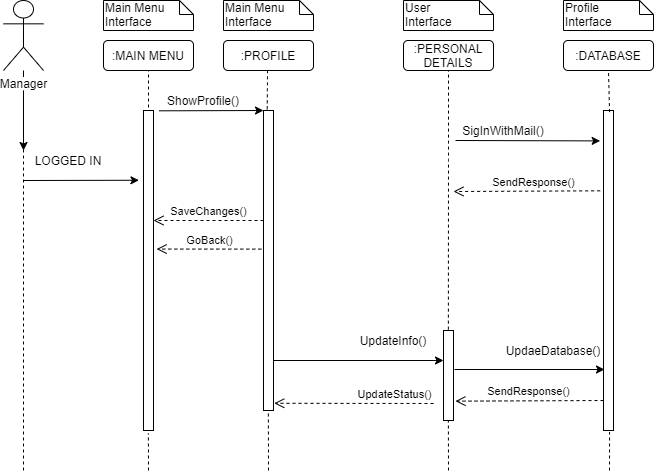

The diagram above was exported from draw.io. Its source (the exported page's mxGraphModel, read from the mxfile embedded in the PNG):
<mxGraphModel dx="1021" dy="567" grid="1" gridSize="10" guides="1" tooltips="1" connect="1" arrows="1" fold="1" page="1" pageScale="1" pageWidth="850" pageHeight="1100" math="0" shadow="0">
  <root>
    <mxCell id="0" />
    <mxCell id="1" parent="0" />
    <mxCell id="fhR_udhiLYXbpNDTcJU4-4" value="" style="edgeStyle=orthogonalEdgeStyle;rounded=0;orthogonalLoop=1;jettySize=auto;html=1;" edge="1" parent="1" source="FRPu9V6YJa5vAfqYSg3E-1">
      <mxGeometry relative="1" as="geometry">
        <mxPoint x="100" y="159.9999999999999" as="targetPoint" />
      </mxGeometry>
    </mxCell>
    <mxCell id="FRPu9V6YJa5vAfqYSg3E-1" value="Manager" style="shape=umlActor;verticalLabelPosition=bottom;labelBackgroundColor=#ffffff;verticalAlign=top;html=1;outlineConnect=0;" parent="1" vertex="1">
      <mxGeometry x="80" y="10" width="40" height="70" as="geometry" />
    </mxCell>
    <mxCell id="FRPu9V6YJa5vAfqYSg3E-2" value="" style="endArrow=none;dashed=1;html=1;" parent="1" edge="1">
      <mxGeometry width="50" height="50" relative="1" as="geometry">
        <mxPoint x="100" y="480" as="sourcePoint" />
        <mxPoint x="100" y="100" as="targetPoint" />
      </mxGeometry>
    </mxCell>
    <mxCell id="FRPu9V6YJa5vAfqYSg3E-3" value="" style="endArrow=classic;html=1;entryX=-0.453;entryY=0.218;entryDx=0;entryDy=0;entryPerimeter=0;" parent="1" target="FRPu9V6YJa5vAfqYSg3E-6" edge="1">
      <mxGeometry width="50" height="50" relative="1" as="geometry">
        <mxPoint x="100" y="190" as="sourcePoint" />
        <mxPoint x="210" y="190" as="targetPoint" />
      </mxGeometry>
    </mxCell>
    <mxCell id="FRPu9V6YJa5vAfqYSg3E-4" value="LOGGED IN" style="text;html=1;strokeColor=none;fillColor=none;align=center;verticalAlign=middle;whiteSpace=wrap;rounded=0;" parent="1" vertex="1">
      <mxGeometry x="110" y="160" width="70" height="20" as="geometry" />
    </mxCell>
    <mxCell id="FRPu9V6YJa5vAfqYSg3E-6" value="" style="html=1;points=[];perimeter=orthogonalPerimeter;" parent="1" vertex="1">
      <mxGeometry x="220" y="120" width="10" height="320" as="geometry" />
    </mxCell>
    <mxCell id="FRPu9V6YJa5vAfqYSg3E-7" value="" style="endArrow=none;dashed=1;html=1;entryX=0.488;entryY=1.009;entryDx=0;entryDy=0;entryPerimeter=0;" parent="1" target="FRPu9V6YJa5vAfqYSg3E-6" edge="1">
      <mxGeometry width="50" height="50" relative="1" as="geometry">
        <mxPoint x="225" y="480" as="sourcePoint" />
        <mxPoint x="250" y="450" as="targetPoint" />
      </mxGeometry>
    </mxCell>
    <mxCell id="FRPu9V6YJa5vAfqYSg3E-8" value="" style="endArrow=none;dashed=1;html=1;" parent="1" edge="1">
      <mxGeometry width="50" height="50" relative="1" as="geometry">
        <mxPoint x="225" y="117" as="sourcePoint" />
        <mxPoint x="225" y="70" as="targetPoint" />
      </mxGeometry>
    </mxCell>
    <mxCell id="FRPu9V6YJa5vAfqYSg3E-9" value="" style="endArrow=classic;html=1;exitX=1.547;exitY=0.001;exitDx=0;exitDy=0;exitPerimeter=0;" parent="1" source="FRPu9V6YJa5vAfqYSg3E-6" edge="1">
      <mxGeometry width="50" height="50" relative="1" as="geometry">
        <mxPoint x="250" y="140" as="sourcePoint" />
        <mxPoint x="340" y="120" as="targetPoint" />
      </mxGeometry>
    </mxCell>
    <mxCell id="FRPu9V6YJa5vAfqYSg3E-10" value="" style="html=1;points=[];perimeter=orthogonalPerimeter;" parent="1" vertex="1">
      <mxGeometry x="340" y="120" width="10" height="300" as="geometry" />
    </mxCell>
    <mxCell id="FRPu9V6YJa5vAfqYSg3E-12" value="" style="endArrow=none;dashed=1;html=1;entryX=0.488;entryY=1.009;entryDx=0;entryDy=0;entryPerimeter=0;" parent="1" target="FRPu9V6YJa5vAfqYSg3E-10" edge="1">
      <mxGeometry width="50" height="50" relative="1" as="geometry">
        <mxPoint x="345" y="480" as="sourcePoint" />
        <mxPoint x="370" y="390" as="targetPoint" />
      </mxGeometry>
    </mxCell>
    <mxCell id="FRPu9V6YJa5vAfqYSg3E-13" value="" style="endArrow=none;dashed=1;html=1;exitX=0.371;exitY=-0.004;exitDx=0;exitDy=0;exitPerimeter=0;" parent="1" source="FRPu9V6YJa5vAfqYSg3E-10" edge="1">
      <mxGeometry width="50" height="50" relative="1" as="geometry">
        <mxPoint x="340" y="110" as="sourcePoint" />
        <mxPoint x="344" y="70" as="targetPoint" />
        <Array as="points">
          <mxPoint x="344" y="90" />
        </Array>
      </mxGeometry>
    </mxCell>
    <mxCell id="FRPu9V6YJa5vAfqYSg3E-19" value="" style="html=1;points=[];perimeter=orthogonalPerimeter;" parent="1" vertex="1">
      <mxGeometry x="520" y="340" width="10" height="90" as="geometry" />
    </mxCell>
    <mxCell id="FRPu9V6YJa5vAfqYSg3E-20" value="" style="endArrow=classic;html=1;" parent="1" edge="1" source="FRPu9V6YJa5vAfqYSg3E-10">
      <mxGeometry width="50" height="50" relative="1" as="geometry">
        <mxPoint x="363" y="370" as="sourcePoint" />
        <mxPoint x="520" y="370" as="targetPoint" />
        <Array as="points" />
      </mxGeometry>
    </mxCell>
    <mxCell id="FRPu9V6YJa5vAfqYSg3E-21" value="" style="endArrow=none;dashed=1;html=1;entryX=0.488;entryY=1.005;entryDx=0;entryDy=0;entryPerimeter=0;" parent="1" target="FRPu9V6YJa5vAfqYSg3E-19" edge="1">
      <mxGeometry width="50" height="50" relative="1" as="geometry">
        <mxPoint x="525" y="480" as="sourcePoint" />
        <mxPoint x="740" y="460" as="targetPoint" />
      </mxGeometry>
    </mxCell>
    <mxCell id="FRPu9V6YJa5vAfqYSg3E-22" value="" style="endArrow=none;dashed=1;html=1;exitX=0.488;exitY=-0.01;exitDx=0;exitDy=0;exitPerimeter=0;entryX=0.5;entryY=1;entryDx=0;entryDy=0;" parent="1" source="FRPu9V6YJa5vAfqYSg3E-19" edge="1" target="FRPu9V6YJa5vAfqYSg3E-41">
      <mxGeometry width="50" height="50" relative="1" as="geometry">
        <mxPoint x="720" y="110" as="sourcePoint" />
        <mxPoint x="745" y="70" as="targetPoint" />
        <Array as="points">
          <mxPoint x="525" y="160" />
        </Array>
      </mxGeometry>
    </mxCell>
    <mxCell id="FRPu9V6YJa5vAfqYSg3E-24" value="" style="html=1;points=[];perimeter=orthogonalPerimeter;" parent="1" vertex="1">
      <mxGeometry x="680" y="120" width="10" height="320" as="geometry" />
    </mxCell>
    <mxCell id="FRPu9V6YJa5vAfqYSg3E-25" value="" style="endArrow=none;dashed=1;html=1;exitX=0.606;exitY=0.005;exitDx=0;exitDy=0;exitPerimeter=0;entryX=0.5;entryY=1;entryDx=0;entryDy=0;" parent="1" source="FRPu9V6YJa5vAfqYSg3E-24" edge="1" target="FRPu9V6YJa5vAfqYSg3E-43">
      <mxGeometry width="50" height="50" relative="1" as="geometry">
        <mxPoint x="870" y="100" as="sourcePoint" />
        <mxPoint x="886" y="70" as="targetPoint" />
      </mxGeometry>
    </mxCell>
    <mxCell id="FRPu9V6YJa5vAfqYSg3E-26" value="" style="endArrow=none;dashed=1;html=1;entryX=0.606;entryY=1.005;entryDx=0;entryDy=0;entryPerimeter=0;" parent="1" target="FRPu9V6YJa5vAfqYSg3E-24" edge="1">
      <mxGeometry width="50" height="50" relative="1" as="geometry">
        <mxPoint x="686" y="480" as="sourcePoint" />
        <mxPoint x="910" y="440" as="targetPoint" />
      </mxGeometry>
    </mxCell>
    <mxCell id="FRPu9V6YJa5vAfqYSg3E-27" value="" style="endArrow=classic;html=1;entryX=-0.335;entryY=0.095;entryDx=0;entryDy=0;entryPerimeter=0;" parent="1" target="FRPu9V6YJa5vAfqYSg3E-24" edge="1">
      <mxGeometry width="50" height="50" relative="1" as="geometry">
        <mxPoint x="532" y="150" as="sourcePoint" />
        <mxPoint x="730" y="150" as="targetPoint" />
      </mxGeometry>
    </mxCell>
    <mxCell id="FRPu9V6YJa5vAfqYSg3E-29" value="" style="endArrow=classic;html=1;" parent="1" edge="1">
      <mxGeometry width="50" height="50" relative="1" as="geometry">
        <mxPoint x="531" y="379" as="sourcePoint" />
        <mxPoint x="681" y="379" as="targetPoint" />
        <Array as="points" />
      </mxGeometry>
    </mxCell>
    <mxCell id="FRPu9V6YJa5vAfqYSg3E-30" value="UpdateStatus()" style="html=1;verticalAlign=bottom;endArrow=open;dashed=1;endSize=8;entryX=1.076;entryY=0.976;entryDx=0;entryDy=0;entryPerimeter=0;" parent="1" target="FRPu9V6YJa5vAfqYSg3E-10" edge="1">
      <mxGeometry x="-0.5055" relative="1" as="geometry">
        <mxPoint x="510" y="413" as="sourcePoint" />
        <mxPoint x="520" y="435" as="targetPoint" />
        <mxPoint as="offset" />
      </mxGeometry>
    </mxCell>
    <mxCell id="FRPu9V6YJa5vAfqYSg3E-31" value="SendResponse()" style="html=1;verticalAlign=bottom;endArrow=open;dashed=1;endSize=8;entryX=1.194;entryY=0.785;entryDx=0;entryDy=0;entryPerimeter=0;" parent="1" edge="1" target="FRPu9V6YJa5vAfqYSg3E-19">
      <mxGeometry x="0.0226" relative="1" as="geometry">
        <mxPoint x="680" y="410" as="sourcePoint" />
        <mxPoint x="547" y="410" as="targetPoint" />
        <mxPoint as="offset" />
      </mxGeometry>
    </mxCell>
    <mxCell id="FRPu9V6YJa5vAfqYSg3E-33" value="SendResponse()" style="html=1;verticalAlign=bottom;endArrow=open;dashed=1;endSize=8;exitX=-0.335;exitY=0.251;exitDx=0;exitDy=0;exitPerimeter=0;" parent="1" source="FRPu9V6YJa5vAfqYSg3E-24" edge="1">
      <mxGeometry x="-0.0915" relative="1" as="geometry">
        <mxPoint x="870" y="200" as="sourcePoint" />
        <mxPoint x="530" y="201" as="targetPoint" />
        <mxPoint as="offset" />
      </mxGeometry>
    </mxCell>
    <mxCell id="FRPu9V6YJa5vAfqYSg3E-34" value=":MAIN MENU" style="rounded=1;whiteSpace=wrap;html=1;" parent="1" vertex="1">
      <mxGeometry x="180" y="50" width="90" height="30" as="geometry" />
    </mxCell>
    <mxCell id="FRPu9V6YJa5vAfqYSg3E-36" value="Main Menu&amp;nbsp; Interface" style="shape=note;whiteSpace=wrap;html=1;size=14;verticalAlign=top;align=left;spacingTop=-6;" parent="1" vertex="1">
      <mxGeometry x="180" y="10" width="90" height="30" as="geometry" />
    </mxCell>
    <mxCell id="FRPu9V6YJa5vAfqYSg3E-37" value=":PROFILE" style="rounded=1;whiteSpace=wrap;html=1;" parent="1" vertex="1">
      <mxGeometry x="300" y="50" width="90" height="30" as="geometry" />
    </mxCell>
    <mxCell id="FRPu9V6YJa5vAfqYSg3E-38" value="Main Menu Interface" style="shape=note;whiteSpace=wrap;html=1;size=14;verticalAlign=top;align=left;spacingTop=-6;" parent="1" vertex="1">
      <mxGeometry x="300" y="10" width="90" height="30" as="geometry" />
    </mxCell>
    <mxCell id="FRPu9V6YJa5vAfqYSg3E-41" value=":PERSONAL DETAILS" style="rounded=1;whiteSpace=wrap;html=1;" parent="1" vertex="1">
      <mxGeometry x="480" y="50" width="90" height="30" as="geometry" />
    </mxCell>
    <mxCell id="FRPu9V6YJa5vAfqYSg3E-42" value="User&lt;br&gt;Interface" style="shape=note;whiteSpace=wrap;html=1;size=14;verticalAlign=top;align=left;spacingTop=-6;" parent="1" vertex="1">
      <mxGeometry x="480" y="10" width="90" height="30" as="geometry" />
    </mxCell>
    <mxCell id="FRPu9V6YJa5vAfqYSg3E-43" value=":DATABASE" style="rounded=1;whiteSpace=wrap;html=1;" parent="1" vertex="1">
      <mxGeometry x="640" y="50" width="90" height="30" as="geometry" />
    </mxCell>
    <mxCell id="FRPu9V6YJa5vAfqYSg3E-44" value="Profile&lt;br&gt;Interface" style="shape=note;whiteSpace=wrap;html=1;size=14;verticalAlign=top;align=left;spacingTop=-6;" parent="1" vertex="1">
      <mxGeometry x="640" y="10" width="90" height="30" as="geometry" />
    </mxCell>
    <mxCell id="FRPu9V6YJa5vAfqYSg3E-45" value="ShowProfile()" style="text;html=1;strokeColor=none;fillColor=none;align=center;verticalAlign=middle;whiteSpace=wrap;rounded=0;" parent="1" vertex="1">
      <mxGeometry x="250" y="100" width="60" height="20" as="geometry" />
    </mxCell>
    <mxCell id="FRPu9V6YJa5vAfqYSg3E-46" value="SigInWithMail()" style="text;html=1;strokeColor=none;fillColor=none;align=center;verticalAlign=middle;whiteSpace=wrap;rounded=0;" parent="1" vertex="1">
      <mxGeometry x="560" y="130" width="40" height="20" as="geometry" />
    </mxCell>
    <mxCell id="FRPu9V6YJa5vAfqYSg3E-49" value="UpdateInfo()" style="text;html=1;strokeColor=none;fillColor=none;align=center;verticalAlign=middle;whiteSpace=wrap;rounded=0;" parent="1" vertex="1">
      <mxGeometry x="450" y="340" width="40" height="20" as="geometry" />
    </mxCell>
    <mxCell id="FRPu9V6YJa5vAfqYSg3E-50" value="UpdaeDatabase()" style="text;html=1;strokeColor=none;fillColor=none;align=center;verticalAlign=middle;whiteSpace=wrap;rounded=0;" parent="1" vertex="1">
      <mxGeometry x="610" y="350" width="40" height="20" as="geometry" />
    </mxCell>
    <mxCell id="FRPu9V6YJa5vAfqYSg3E-57" value="SaveChanges()" style="html=1;verticalAlign=bottom;endArrow=open;dashed=1;endSize=8;" parent="1" source="FRPu9V6YJa5vAfqYSg3E-10" edge="1">
      <mxGeometry relative="1" as="geometry">
        <mxPoint x="320" y="220" as="sourcePoint" />
        <mxPoint x="230" y="230" as="targetPoint" />
      </mxGeometry>
    </mxCell>
    <mxCell id="FRPu9V6YJa5vAfqYSg3E-58" value="GoBack()" style="html=1;verticalAlign=bottom;endArrow=open;dashed=1;endSize=8;entryX=1.312;entryY=0.433;entryDx=0;entryDy=0;entryPerimeter=0;exitX=-0.218;exitY=0.462;exitDx=0;exitDy=0;exitPerimeter=0;" parent="1" source="FRPu9V6YJa5vAfqYSg3E-10" target="FRPu9V6YJa5vAfqYSg3E-6" edge="1">
      <mxGeometry relative="1" as="geometry">
        <mxPoint x="330" y="260" as="sourcePoint" />
        <mxPoint x="250" y="260" as="targetPoint" />
      </mxGeometry>
    </mxCell>
  </root>
</mxGraphModel>